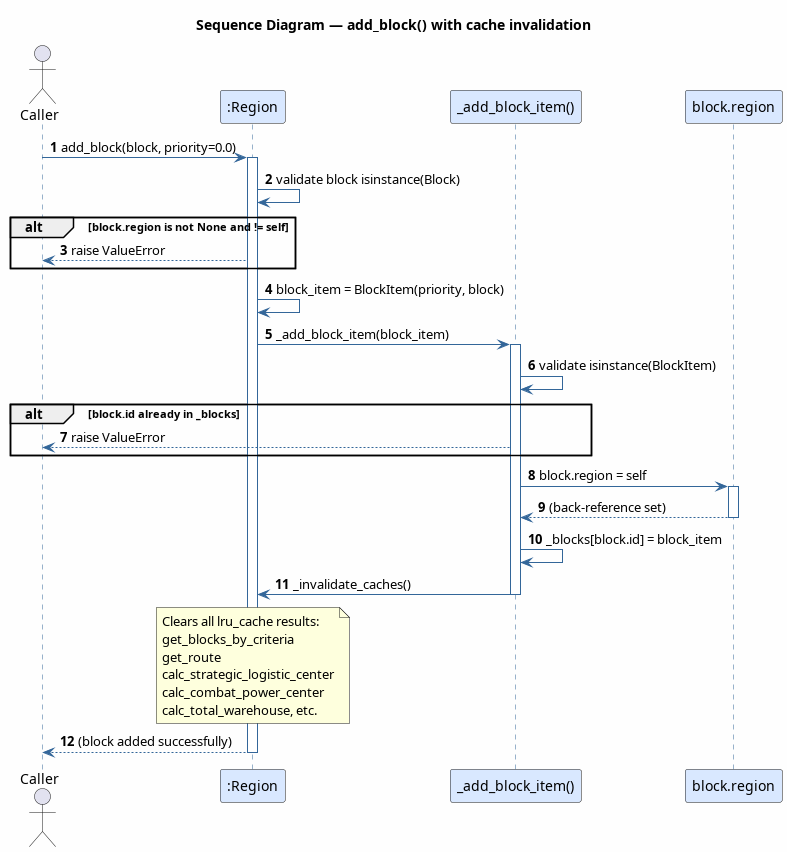

The diagram above was rendered by PlantUML. Its source (embedded in the PNG):
@startuml add_block_sequence
title Sequence Diagram — add_block() with cache invalidation

skinparam SequenceArrowColor #336699
skinparam SequenceLifeLineBorderColor #336699
skinparam SequenceParticipantBackgroundColor #D9E8FF
skinparam backgroundColor #FEFEFE
autonumber

actor Caller
participant ":Region" as RGN
participant "_add_block_item()" as ABI
participant "block.region" as BR

Caller -> RGN: add_block(block, priority=0.0)
activate RGN

RGN -> RGN: validate block isinstance(Block)

alt block.region is not None and != self
    RGN --> Caller: raise ValueError
end

RGN -> RGN: block_item = BlockItem(priority, block)

RGN -> ABI: _add_block_item(block_item)
activate ABI

ABI -> ABI: validate isinstance(BlockItem)

alt block.id already in _blocks
    ABI --> Caller: raise ValueError
end

ABI -> BR: block.region = self
activate BR
BR --> ABI: (back-reference set)
deactivate BR

ABI -> ABI: _blocks[block.id] = block_item

ABI -> RGN: _invalidate_caches()
note over RGN
  Clears all lru_cache results:
  get_blocks_by_criteria
  get_route
  calc_strategic_logistic_center
  calc_combat_power_center
  calc_total_warehouse, etc.
end note

deactivate ABI

Caller <-- RGN: (block added successfully)
deactivate RGN

@enduml